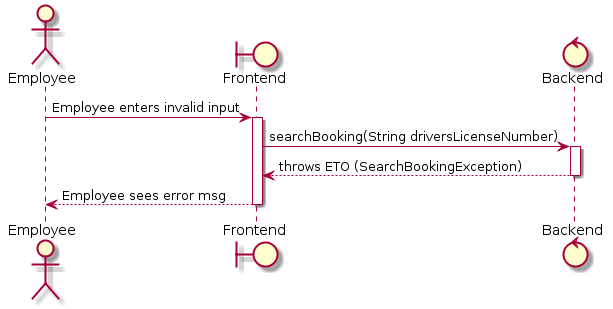

The diagram above was rendered by PlantUML. Its source (embedded in the PNG):
@startuml
actor Employee
boundary "Frontend" as F
control "Backend" as B

Employee -> F: Employee enters invalid input
Activate F
F -> B: searchBooking(String driversLicenseNumber)
Activate B
B --> F: throws ETO (SearchBookingException)
Deactivate B
F --> Employee: Employee sees error msg
Deactivate F
@enduml